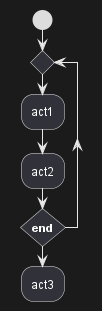

The diagram above was rendered by PlantUML. Its source (embedded in the PNG):
@startuml
skinparam conditionStyle InsideDiamond
start
repeat
  :act1;
  :act2;
repeatwhile (<b>end)
:act3;
@enduml